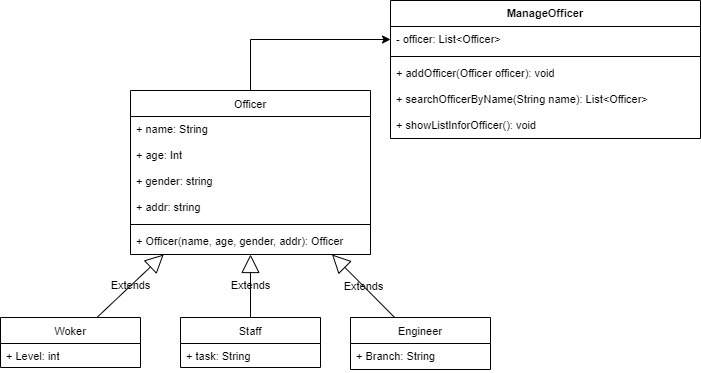

The diagram above was exported from draw.io. Its source (the exported page's mxGraphModel, read from the mxfile embedded in the PNG):
<mxGraphModel dx="756" dy="625" grid="1" gridSize="10" guides="1" tooltips="1" connect="1" arrows="1" fold="1" page="1" pageScale="1" pageWidth="827" pageHeight="1169" math="0" shadow="0">
  <root>
    <mxCell id="0" />
    <mxCell id="CIpO9eHIWpn6TuVcgwN9-46" value="Untitled Layer" parent="0" />
    <mxCell id="uTI6LIiG9vFyKYSYGDAN-4" style="edgeStyle=orthogonalEdgeStyle;rounded=0;orthogonalLoop=1;jettySize=auto;html=1;entryX=0;entryY=0.5;entryDx=0;entryDy=0;" parent="CIpO9eHIWpn6TuVcgwN9-46" source="CIpO9eHIWpn6TuVcgwN9-47" target="CIpO9eHIWpn6TuVcgwN9-68" edge="1">
      <mxGeometry relative="1" as="geometry">
        <mxPoint x="550" y="386" as="targetPoint" />
      </mxGeometry>
    </mxCell>
    <mxCell id="CIpO9eHIWpn6TuVcgwN9-47" value="Officer" style="swimlane;fontStyle=0;childLayout=stackLayout;horizontal=1;startSize=26;fillColor=none;horizontalStack=0;resizeParent=1;resizeParentMax=0;resizeLast=0;collapsible=1;marginBottom=0;fontSize=11;labelBackgroundColor=none;labelBorderColor=none;" parent="CIpO9eHIWpn6TuVcgwN9-46" vertex="1">
      <mxGeometry x="190" y="270" width="240" height="164" as="geometry" />
    </mxCell>
    <mxCell id="CIpO9eHIWpn6TuVcgwN9-48" value="+ name: String    " style="text;strokeColor=none;fillColor=none;align=left;verticalAlign=top;spacingLeft=4;spacingRight=4;overflow=hidden;rotatable=0;points=[[0,0.5],[1,0.5]];portConstraint=eastwest;fontSize=11;labelBackgroundColor=none;labelBorderColor=none;" parent="CIpO9eHIWpn6TuVcgwN9-47" vertex="1">
      <mxGeometry y="26" width="240" height="26" as="geometry" />
    </mxCell>
    <mxCell id="CIpO9eHIWpn6TuVcgwN9-49" value="+ age: Int" style="text;strokeColor=none;fillColor=none;align=left;verticalAlign=top;spacingLeft=4;spacingRight=4;overflow=hidden;rotatable=0;points=[[0,0.5],[1,0.5]];portConstraint=eastwest;fontSize=11;labelBackgroundColor=none;labelBorderColor=none;" parent="CIpO9eHIWpn6TuVcgwN9-47" vertex="1">
      <mxGeometry y="52" width="240" height="26" as="geometry" />
    </mxCell>
    <mxCell id="CIpO9eHIWpn6TuVcgwN9-50" value="+ gender: string " style="text;strokeColor=none;align=left;verticalAlign=top;spacingLeft=4;spacingRight=4;overflow=hidden;rotatable=0;points=[[0,0.5],[1,0.5]];portConstraint=eastwest;shadow=0;fontSize=11;labelBackgroundColor=none;labelBorderColor=none;" parent="CIpO9eHIWpn6TuVcgwN9-47" vertex="1">
      <mxGeometry y="78" width="240" height="26" as="geometry" />
    </mxCell>
    <mxCell id="CIpO9eHIWpn6TuVcgwN9-51" value="+ addr: string " style="text;strokeColor=none;align=left;verticalAlign=top;spacingLeft=4;spacingRight=4;overflow=hidden;rotatable=0;points=[[0,0.5],[1,0.5]];portConstraint=eastwest;shadow=0;fontSize=11;labelBackgroundColor=none;labelBorderColor=none;" parent="CIpO9eHIWpn6TuVcgwN9-47" vertex="1">
      <mxGeometry y="104" width="240" height="26" as="geometry" />
    </mxCell>
    <mxCell id="CIpO9eHIWpn6TuVcgwN9-79" value="" style="line;strokeWidth=1;fillColor=none;align=left;verticalAlign=middle;spacingTop=-1;spacingLeft=3;spacingRight=3;rotatable=0;labelPosition=right;points=[];portConstraint=eastwest;shadow=0;labelBackgroundColor=none;fontSize=11;" parent="CIpO9eHIWpn6TuVcgwN9-47" vertex="1">
      <mxGeometry y="130" width="240" height="8" as="geometry" />
    </mxCell>
    <mxCell id="CIpO9eHIWpn6TuVcgwN9-78" value="+ Officer(name, age, gender, addr): Officer " style="text;strokeColor=none;align=left;verticalAlign=top;spacingLeft=4;spacingRight=4;overflow=hidden;rotatable=0;points=[[0,0.5],[1,0.5]];portConstraint=eastwest;shadow=0;fontSize=11;labelBackgroundColor=none;labelBorderColor=none;" parent="CIpO9eHIWpn6TuVcgwN9-47" vertex="1">
      <mxGeometry y="138" width="240" height="26" as="geometry" />
    </mxCell>
    <mxCell id="CIpO9eHIWpn6TuVcgwN9-52" value="Woker" style="swimlane;fontStyle=0;childLayout=stackLayout;horizontal=1;startSize=26;fillColor=none;horizontalStack=0;resizeParent=1;resizeParentMax=0;resizeLast=0;collapsible=1;marginBottom=0;shadow=0;fontSize=11;labelBackgroundColor=none;labelBorderColor=none;" parent="CIpO9eHIWpn6TuVcgwN9-46" vertex="1">
      <mxGeometry x="60" y="497" width="140" height="50" as="geometry" />
    </mxCell>
    <mxCell id="uTI6LIiG9vFyKYSYGDAN-1" value="+ Level: int" style="text;strokeColor=none;fillColor=none;align=left;verticalAlign=top;spacingLeft=4;spacingRight=4;overflow=hidden;rotatable=0;points=[[0,0.5],[1,0.5]];portConstraint=eastwest;fontSize=11;labelBackgroundColor=none;labelBorderColor=none;" parent="CIpO9eHIWpn6TuVcgwN9-52" vertex="1">
      <mxGeometry y="26" width="140" height="24" as="geometry" />
    </mxCell>
    <mxCell id="CIpO9eHIWpn6TuVcgwN9-56" value="Staff" style="swimlane;fontStyle=0;childLayout=stackLayout;horizontal=1;startSize=26;fillColor=none;horizontalStack=0;resizeParent=1;resizeParentMax=0;resizeLast=0;collapsible=1;marginBottom=0;shadow=0;fontSize=11;labelBackgroundColor=none;labelBorderColor=none;" parent="CIpO9eHIWpn6TuVcgwN9-46" vertex="1">
      <mxGeometry x="240" y="497" width="140" height="50" as="geometry" />
    </mxCell>
    <mxCell id="CIpO9eHIWpn6TuVcgwN9-57" value="+ task: String" style="text;strokeColor=none;fillColor=none;align=left;verticalAlign=top;spacingLeft=4;spacingRight=4;overflow=hidden;rotatable=0;points=[[0,0.5],[1,0.5]];portConstraint=eastwest;fontSize=11;labelBackgroundColor=none;labelBorderColor=none;" parent="CIpO9eHIWpn6TuVcgwN9-56" vertex="1">
      <mxGeometry y="26" width="140" height="24" as="geometry" />
    </mxCell>
    <mxCell id="CIpO9eHIWpn6TuVcgwN9-60" value="Engineer" style="swimlane;fontStyle=0;childLayout=stackLayout;horizontal=1;startSize=26;fillColor=none;horizontalStack=0;resizeParent=1;resizeParentMax=0;resizeLast=0;collapsible=1;marginBottom=0;shadow=0;fontSize=11;labelBackgroundColor=none;labelBorderColor=none;" parent="CIpO9eHIWpn6TuVcgwN9-46" vertex="1">
      <mxGeometry x="410" y="497" width="140" height="52" as="geometry" />
    </mxCell>
    <mxCell id="tHwD-Je6DpPc09Tg3Cvi-9" value="+ Branch: String" style="text;strokeColor=none;fillColor=none;align=left;verticalAlign=top;spacingLeft=4;spacingRight=4;overflow=hidden;rotatable=0;points=[[0,0.5],[1,0.5]];portConstraint=eastwest;fontSize=11;labelBackgroundColor=none;labelBorderColor=none;" parent="CIpO9eHIWpn6TuVcgwN9-60" vertex="1">
      <mxGeometry y="26" width="140" height="26" as="geometry" />
    </mxCell>
    <mxCell id="CIpO9eHIWpn6TuVcgwN9-64" value="Extends" style="endArrow=block;endSize=16;endFill=0;html=1;fontSize=11;labelBackgroundColor=none;labelBorderColor=none;" parent="CIpO9eHIWpn6TuVcgwN9-46" source="CIpO9eHIWpn6TuVcgwN9-52" target="CIpO9eHIWpn6TuVcgwN9-47" edge="1">
      <mxGeometry width="160" relative="1" as="geometry">
        <mxPoint x="100" y="486.16999999999996" as="sourcePoint" />
        <mxPoint x="260" y="486.16999999999996" as="targetPoint" />
      </mxGeometry>
    </mxCell>
    <mxCell id="CIpO9eHIWpn6TuVcgwN9-65" value="Extends" style="endArrow=block;endSize=16;endFill=0;html=1;fontSize=11;labelBackgroundColor=none;labelBorderColor=none;" parent="CIpO9eHIWpn6TuVcgwN9-46" source="CIpO9eHIWpn6TuVcgwN9-60" target="CIpO9eHIWpn6TuVcgwN9-47" edge="1">
      <mxGeometry width="160" relative="1" as="geometry">
        <mxPoint x="510" y="487" as="sourcePoint" />
        <mxPoint x="320" y="327" as="targetPoint" />
      </mxGeometry>
    </mxCell>
    <mxCell id="CIpO9eHIWpn6TuVcgwN9-66" value="Extends" style="endArrow=block;endSize=16;endFill=0;html=1;fontSize=11;labelBackgroundColor=none;labelBorderColor=none;" parent="CIpO9eHIWpn6TuVcgwN9-46" source="CIpO9eHIWpn6TuVcgwN9-56" target="CIpO9eHIWpn6TuVcgwN9-47" edge="1">
      <mxGeometry width="160" relative="1" as="geometry">
        <mxPoint x="240" y="667" as="sourcePoint" />
        <mxPoint x="400" y="667" as="targetPoint" />
      </mxGeometry>
    </mxCell>
    <mxCell id="CIpO9eHIWpn6TuVcgwN9-67" value="ManageOfficer" style="swimlane;fontStyle=1;align=center;verticalAlign=top;childLayout=stackLayout;horizontal=1;startSize=26;horizontalStack=0;resizeParent=1;resizeParentMax=0;resizeLast=0;collapsible=1;marginBottom=0;shadow=0;fillColor=none;fontSize=11;labelBackgroundColor=none;labelBorderColor=none;" parent="CIpO9eHIWpn6TuVcgwN9-46" vertex="1">
      <mxGeometry x="450" y="180" width="310" height="138" as="geometry" />
    </mxCell>
    <mxCell id="CIpO9eHIWpn6TuVcgwN9-68" value="- officer: List&lt;Officer&gt;" style="text;strokeColor=none;fillColor=none;align=left;verticalAlign=top;spacingLeft=4;spacingRight=4;overflow=hidden;rotatable=0;points=[[0,0.5],[1,0.5]];portConstraint=eastwest;fontSize=11;labelBackgroundColor=none;labelBorderColor=none;" parent="CIpO9eHIWpn6TuVcgwN9-67" vertex="1">
      <mxGeometry y="26" width="310" height="26" as="geometry" />
    </mxCell>
    <mxCell id="CIpO9eHIWpn6TuVcgwN9-69" value="" style="line;strokeWidth=1;fillColor=none;align=left;verticalAlign=middle;spacingTop=-1;spacingLeft=3;spacingRight=3;rotatable=0;labelPosition=right;points=[];portConstraint=eastwest;fontSize=11;labelBackgroundColor=none;labelBorderColor=none;" parent="CIpO9eHIWpn6TuVcgwN9-67" vertex="1">
      <mxGeometry y="52" width="310" height="8" as="geometry" />
    </mxCell>
    <mxCell id="CIpO9eHIWpn6TuVcgwN9-70" value="+ addOfficer(Officer officer): void" style="text;strokeColor=none;fillColor=none;align=left;verticalAlign=top;spacingLeft=4;spacingRight=4;overflow=hidden;rotatable=0;points=[[0,0.5],[1,0.5]];portConstraint=eastwest;fontSize=11;labelBackgroundColor=none;labelBorderColor=none;" parent="CIpO9eHIWpn6TuVcgwN9-67" vertex="1">
      <mxGeometry y="60" width="310" height="26" as="geometry" />
    </mxCell>
    <mxCell id="CIpO9eHIWpn6TuVcgwN9-71" value="+ searchOfficerByName(String name): List&lt;Officer&gt;" style="text;strokeColor=none;fillColor=none;align=left;verticalAlign=top;spacingLeft=4;spacingRight=4;overflow=hidden;rotatable=0;points=[[0,0.5],[1,0.5]];portConstraint=eastwest;fontSize=11;labelBackgroundColor=none;labelBorderColor=none;" parent="CIpO9eHIWpn6TuVcgwN9-67" vertex="1">
      <mxGeometry y="86" width="310" height="26" as="geometry" />
    </mxCell>
    <mxCell id="CIpO9eHIWpn6TuVcgwN9-72" value="+ showListInforOfficer(): void" style="text;strokeColor=none;fillColor=none;align=left;verticalAlign=top;spacingLeft=4;spacingRight=4;overflow=hidden;rotatable=0;points=[[0,0.5],[1,0.5]];portConstraint=eastwest;fontSize=11;labelBackgroundColor=none;labelBorderColor=none;" parent="CIpO9eHIWpn6TuVcgwN9-67" vertex="1">
      <mxGeometry y="112" width="310" height="26" as="geometry" />
    </mxCell>
  </root>
</mxGraphModel>